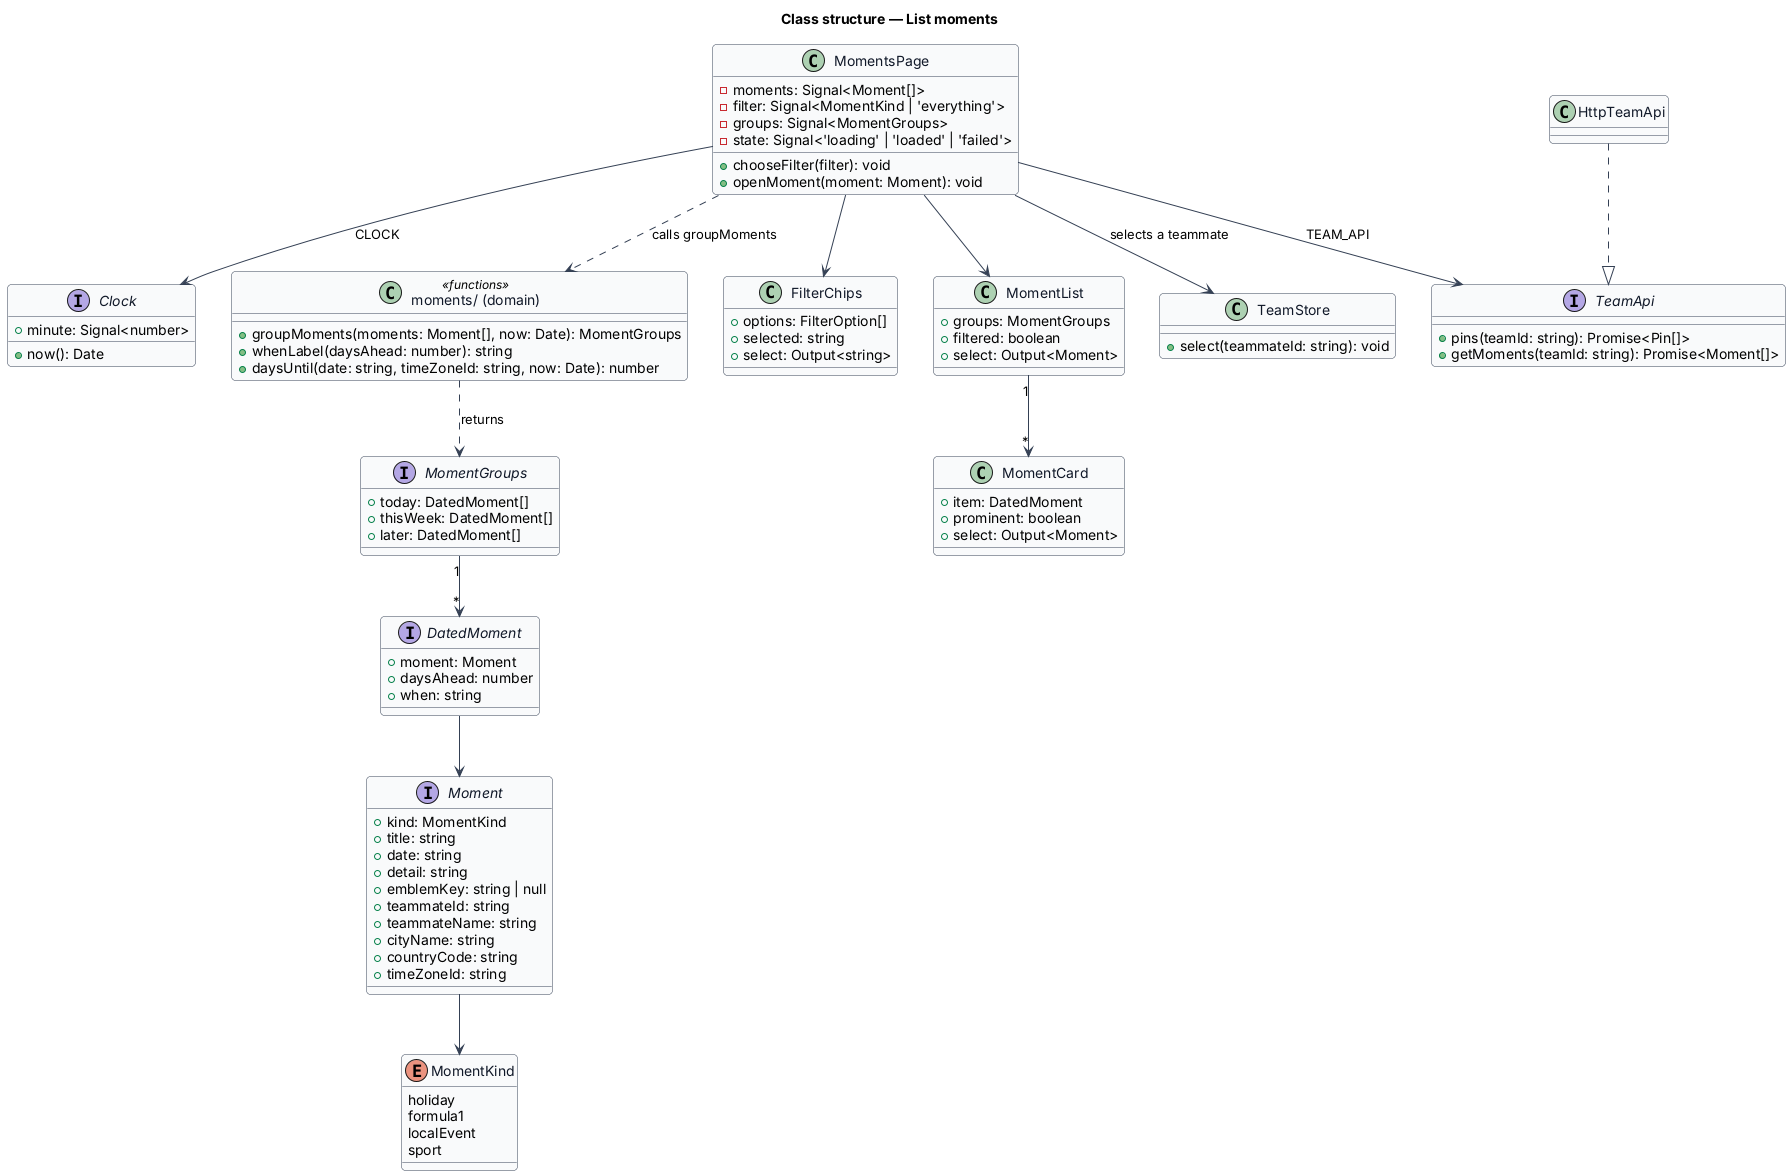

The diagram above was rendered by PlantUML. Its source (embedded in the PNG):
@startuml
' --- shared skin header ---
skinparam backgroundColor #FFFFFF
skinparam shadowing false
skinparam roundcorner 8
skinparam defaultFontName Arial
skinparam ArrowColor #344054
skinparam class {
  BorderColor #344054
  FontColor #101828
  BackgroundColor #F9FAFB
}
' --------------------------
title Class structure — List moments

enum MomentKind {
  holiday
  formula1
  localEvent
  sport
}

interface Moment {
  +kind: MomentKind
  +title: string
  +date: string
  +detail: string
  +emblemKey: string | null
  +teammateId: string
  +teammateName: string
  +cityName: string
  +countryCode: string
  +timeZoneId: string
}

interface TeamApi {
  +pins(teamId: string): Promise<Pin[]>
  +getMoments(teamId: string): Promise<Moment[]>
}

class HttpTeamApi

interface Clock {
  +now(): Date
  +minute: Signal<number>
}

interface DatedMoment {
  +moment: Moment
  +daysAhead: number
  +when: string
}

interface MomentGroups {
  +today: DatedMoment[]
  +thisWeek: DatedMoment[]
  +later: DatedMoment[]
}

class "moments/ (domain)" as moments <<functions>> {
  +groupMoments(moments: Moment[], now: Date): MomentGroups
  +whenLabel(daysAhead: number): string
  +daysUntil(date: string, timeZoneId: string, now: Date): number
}

class MomentsPage {
  -moments: Signal<Moment[]>
  -filter: Signal<MomentKind | 'everything'>
  -groups: Signal<MomentGroups>
  -state: Signal<'loading' | 'loaded' | 'failed'>
  +chooseFilter(filter): void
  +openMoment(moment: Moment): void
}

class FilterChips {
  +options: FilterOption[]
  +selected: string
  +select: Output<string>
}

class MomentList {
  +groups: MomentGroups
  +filtered: boolean
  +select: Output<Moment>
}

class MomentCard {
  +item: DatedMoment
  +prominent: boolean
  +select: Output<Moment>
}

class TeamStore {
  +select(teammateId: string): void
}

HttpTeamApi ..|> TeamApi
MomentsPage --> TeamApi : TEAM_API
MomentsPage --> Clock : CLOCK
MomentsPage ..> moments : calls groupMoments
MomentsPage --> FilterChips
MomentsPage --> MomentList
MomentsPage --> TeamStore : selects a teammate
MomentList "1" --> "*" MomentCard
moments ..> MomentGroups : returns
MomentGroups "1" --> "*" DatedMoment
DatedMoment --> Moment
Moment --> MomentKind
@enduml